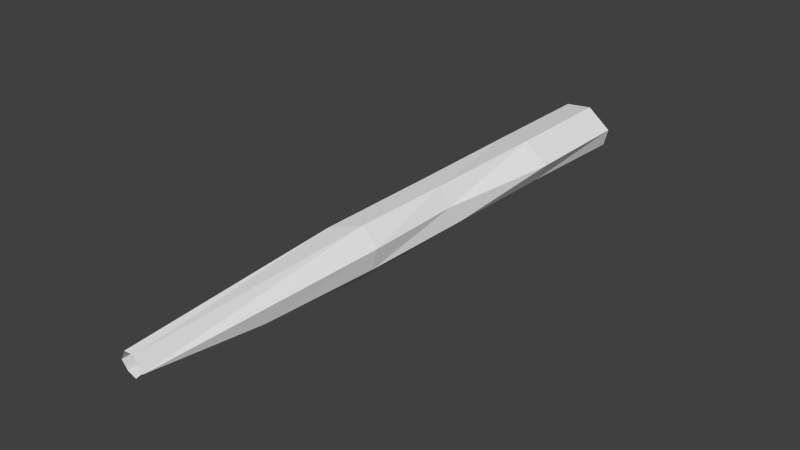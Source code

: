 # Source: Branch.blend  (saved by Blender 2.67.0; exported with 4.5.12 LTS)
import bpy
from mathutils import Matrix  # noqa: F401  (used for matrix-valued properties, if any)

bpy.ops.wm.read_factory_settings(use_empty=True)
scene = bpy.context.scene
scene.name = 'Scene'

# ---- collections
col_collection_1 = bpy.data.collections.new('Collection 1'); scene.collection.children.link(col_collection_1)

# ---- world
world_world = bpy.data.worlds.new('World'); scene.world = world_world
world_world.color = (0.05088, 0.05088, 0.05088)
world_world.use_sun_shadow = False
world_world.sun_shadow_jitter_overblur = 0.0
world_world.cycles.sampling_method = 'MANUAL'
world_world.cycles.sample_map_resolution = 256

# ---- meshes
me_plane = bpy.data.meshes.new('Plane')
me_plane.from_pydata([(0.02386, -1.479, 0.4835), (0.1902, -1.0, 0.4752), (0.3314, 1.0, 0.6662), (0.3351, 1.0, 0.6684), (-0.06303, -1.479, 0.3325), (0.0, 1.0, 0.0), (0.2703, 0.0, 0.5845), (0.2727, 0.0, 0.5849), (0.0, 0.0, 0.0), (-0.1951, -1.486, 0.3615), (-0.342, 1.025, 0.2821), (0.2864, 0.5, 0.6059), (0.2521, -0.5, 0.5433), (0.04019, -1.479, 0.3846), (0.3027, 1.0, 0.2563), (0.06237, -1.226, 0.5268), (0.2931, 0.5, 0.6122), (0.0, 0.5, 0.0), (0.0, -0.5, 0.0), (-0.2401, -0.02552, 0.23), (0.3027, 0.0, 0.2563), (0.3027, 0.5, 0.2563), (-0.287, 0.5238, 0.1677), (-0.2925, -0.5737, 0.1767), (0.3027, -0.5, 0.2563), (-0.256, -1.49, 0.475), (-0.4178, 1.0, 0.4894), (-0.4112, -0.01971, 0.4977), (-0.4178, 0.5, 0.4894), (-0.4117, -0.5741, 0.4848), (-0.1775, -1.481, 0.5268), (-0.2284, 1.0, 0.7323), (-0.2374, -0.06059, 0.6878), (-0.2284, 0.5, 0.7323), (-0.2516, -0.4885, 0.6689), (0.06342, -0.4916, 0.6906), (0.1807, 0.5, 0.8149), (0.05257, -0.06117, 0.6761), (0.1807, 1.0, 0.8149), (0.03016, -1.478, 0.4975)], [], [(21, 11, 2, 14), (22, 17, 5, 10), (23, 18, 8, 19), (24, 15, 6, 20), (17, 21, 14, 5), (8, 20, 21, 17), (20, 6, 11, 21), (28, 22, 10, 26), (27, 19, 22, 28), (19, 8, 17, 22), (29, 23, 19, 27), (25, 9, 23, 29), (9, 4, 18, 23), (18, 24, 20, 8), (4, 13, 24, 18), (13, 0, 15, 24), (33, 28, 26, 31), (32, 27, 28, 33), (34, 29, 27, 32), (30, 25, 29, 34), (36, 33, 31, 38), (37, 32, 33, 36), (35, 34, 32, 37), (39, 30, 34, 35), (12, 35, 37, 7), (7, 37, 36, 16), (1, 39, 35, 12), (16, 36, 38, 3)])
me_plane.use_remesh_preserve_volume = False
me_plane.use_remesh_preserve_attributes = False
me_plane.use_mirror_vertex_groups = False
me_plane.update()

# ---- objects
ob_plane = bpy.data.objects.new('Plane', me_plane)

# ---- transforms, parenting, visibility, modifiers, constraints
ob_plane.location = (0.0, 0.0, 0.0)
ob_plane.rotation_euler = (0.0, 0.9287, 0.0)
ob_plane.scale = (0.6353, 2.054, 0.8164)
ob_plane.lineart.crease_threshold = 0.0

# ---- collection membership
col_collection_1.objects.link(ob_plane)

# ---- scene / render settings (as saved in the file)
scene.frame_start = 1; scene.frame_end = 250; scene.frame_set(1)
scene.render.engine = 'BLENDER_EEVEE_NEXT'
scene.render.image_settings.color_mode = 'RGB'
scene.render.image_settings.compression = 90
scene.render.resolution_percentage = 50
scene.render.dither_intensity = 0.0
scene.cycles.use_denoising = False
scene.cycles.samples = 10
scene.cycles.sampling_pattern = 'TABULATED_SOBOL'
scene.cycles.light_sampling_threshold = 0.0
scene.cycles.use_adaptive_sampling = False
scene.cycles.use_light_tree = False
scene.cycles.blur_glossy = 0.0
scene.cycles.volume_bounces = 1
scene.cycles.pixel_filter_type = 'GAUSSIAN'
scene.cycles.sample_clamp_indirect = 0.0
scene.view_settings.view_transform = 'Standard'
bpy.context.view_layer.update()

# ---- added for rendering (the .blend has no active camera and no usable light): camera, sun
cam_auto = bpy.data.cameras.new('AutoCamera')
cam_auto.lens = 50.0
cam_auto.sensor_width = 36.0
cam_auto.clip_end = 1000.0
ob_auto_camera = bpy.data.objects.new('AutoCamera', cam_auto)
scene.collection.objects.link(ob_auto_camera)
ob_auto_camera.location = (5.14276, -6.34764, 4.13392)
ob_auto_camera.rotation_euler = (1.09748, -7.21219e-08, 0.694738)
scene.camera = ob_auto_camera
light_auto_sun = bpy.data.lights.new('AutoSun', 'SUN')
light_auto_sun.energy = 3.0
light_auto_sun.angle = 0.0523599
ob_auto_sun = bpy.data.objects.new('AutoSun', light_auto_sun)
scene.collection.objects.link(ob_auto_sun)
ob_auto_sun.rotation_euler = (0.872665, 0.174533, 0.523599)
bpy.context.view_layer.update()
